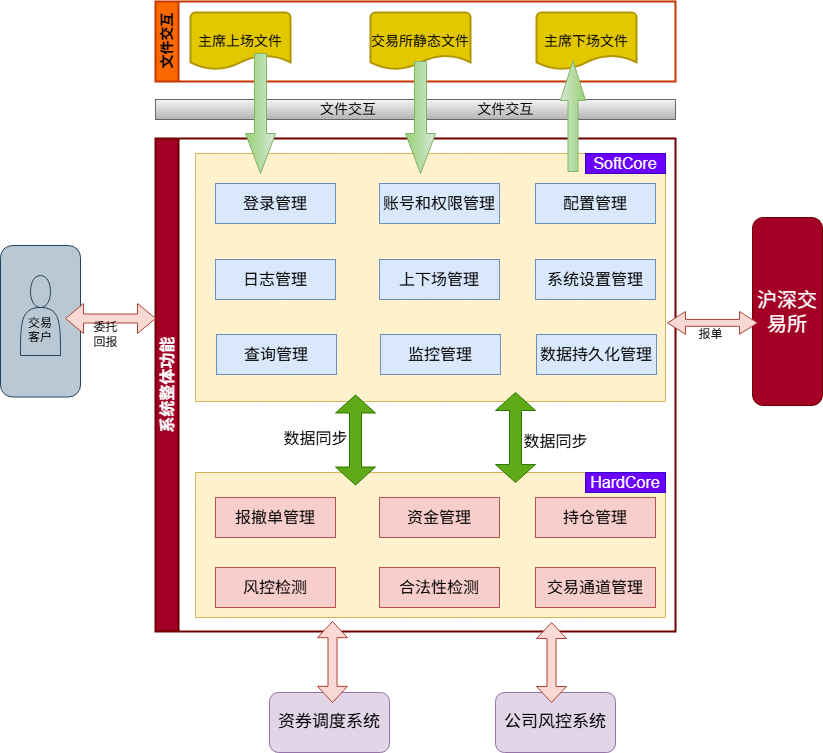

The diagram above was exported from draw.io. Its source (the exported page's mxGraphModel, read from the mxfile embedded in the PNG):
<mxGraphModel dx="1377" dy="760" grid="1" gridSize="10" guides="1" tooltips="1" connect="1" arrows="1" fold="1" page="1" pageScale="1" pageWidth="827" pageHeight="1169" math="0" shadow="0">
  <root>
    <mxCell id="0" />
    <mxCell id="1" parent="0" />
    <mxCell id="d85L3eKw6_MX9-1PcmMq-64" value="&lt;font style=&quot;font-size: 14px;&quot;&gt;&amp;nbsp; &amp;nbsp; &amp;nbsp; 文件交互&amp;nbsp; &amp;nbsp; &amp;nbsp; &amp;nbsp; &amp;nbsp; &amp;nbsp; &amp;nbsp; &amp;nbsp; &amp;nbsp; &amp;nbsp; &amp;nbsp; &amp;nbsp; &amp;nbsp;&amp;nbsp;&lt;/font&gt;&lt;span style=&quot;font-size: 14px;&quot;&gt;文件交互&lt;/span&gt;" style="rounded=0;whiteSpace=wrap;html=1;fillColor=#f5f5f5;gradientColor=#b3b3b3;strokeColor=#666666;" parent="1" vertex="1">
      <mxGeometry x="180" y="178" width="520" height="20" as="geometry" />
    </mxCell>
    <mxCell id="d85L3eKw6_MX9-1PcmMq-33" value="" style="verticalLabelPosition=bottom;verticalAlign=top;html=1;shape=mxgraph.basic.patternFillRect;fillStyle=diagRev;step=5;fillStrokeWidth=0.2;fillStrokeColor=#dddddd;fillColor=#fff2cc;strokeColor=#d6b656;fontSize=16;" parent="1" vertex="1">
      <mxGeometry x="220" y="551" width="470" height="145" as="geometry" />
    </mxCell>
    <mxCell id="d85L3eKw6_MX9-1PcmMq-32" value="" style="verticalLabelPosition=bottom;verticalAlign=top;html=1;shape=mxgraph.basic.patternFillRect;fillStyle=diagRev;step=5;fillStrokeWidth=0.2;fillStrokeColor=#dddddd;fillColor=#fff2cc;strokeColor=#d6b656;fontSize=16;" parent="1" vertex="1">
      <mxGeometry x="220" y="232" width="470" height="248" as="geometry" />
    </mxCell>
    <mxCell id="d85L3eKw6_MX9-1PcmMq-6" value="登录管理" style="rounded=0;whiteSpace=wrap;html=1;fillColor=#dae8fc;strokeColor=#6c8ebf;fontSize=16;" parent="1" vertex="1">
      <mxGeometry x="240" y="262" width="120" height="40" as="geometry" />
    </mxCell>
    <mxCell id="d85L3eKw6_MX9-1PcmMq-8" value="账号和权限管理" style="rounded=0;whiteSpace=wrap;html=1;fillColor=#dae8fc;strokeColor=#6c8ebf;fontSize=16;" parent="1" vertex="1">
      <mxGeometry x="404" y="262" width="120" height="40" as="geometry" />
    </mxCell>
    <mxCell id="d85L3eKw6_MX9-1PcmMq-17" value="配置管理" style="rounded=0;whiteSpace=wrap;html=1;fillColor=#dae8fc;strokeColor=#6c8ebf;fontSize=16;" parent="1" vertex="1">
      <mxGeometry x="560" y="262" width="120" height="40" as="geometry" />
    </mxCell>
    <mxCell id="d85L3eKw6_MX9-1PcmMq-19" value="日志管理" style="rounded=0;whiteSpace=wrap;html=1;fillColor=#dae8fc;strokeColor=#6c8ebf;fontSize=16;" parent="1" vertex="1">
      <mxGeometry x="240" y="338" width="120" height="40" as="geometry" />
    </mxCell>
    <mxCell id="d85L3eKw6_MX9-1PcmMq-21" value="上下场管理" style="rounded=0;whiteSpace=wrap;html=1;fillColor=#dae8fc;strokeColor=#6c8ebf;fontSize=16;" parent="1" vertex="1">
      <mxGeometry x="404" y="338" width="120" height="40" as="geometry" />
    </mxCell>
    <mxCell id="d85L3eKw6_MX9-1PcmMq-22" value="系统设置管理" style="rounded=0;whiteSpace=wrap;html=1;fillColor=#dae8fc;strokeColor=#6c8ebf;fontSize=16;" parent="1" vertex="1">
      <mxGeometry x="560" y="338" width="120" height="40" as="geometry" />
    </mxCell>
    <mxCell id="d85L3eKw6_MX9-1PcmMq-23" value="报撤单管理" style="rounded=0;whiteSpace=wrap;html=1;fillColor=#f8cecc;strokeColor=#b85450;fontSize=16;" parent="1" vertex="1">
      <mxGeometry x="240" y="576" width="120" height="40" as="geometry" />
    </mxCell>
    <mxCell id="d85L3eKw6_MX9-1PcmMq-25" value="资金管理" style="rounded=0;whiteSpace=wrap;html=1;fillColor=#f8cecc;strokeColor=#b85450;fontSize=16;" parent="1" vertex="1">
      <mxGeometry x="404" y="576" width="120" height="40" as="geometry" />
    </mxCell>
    <mxCell id="d85L3eKw6_MX9-1PcmMq-26" value="持仓管理" style="rounded=0;whiteSpace=wrap;html=1;fillColor=#f8cecc;strokeColor=#b85450;fontSize=16;" parent="1" vertex="1">
      <mxGeometry x="560" y="576" width="120" height="40" as="geometry" />
    </mxCell>
    <mxCell id="d85L3eKw6_MX9-1PcmMq-27" value="风控检测" style="rounded=0;whiteSpace=wrap;html=1;fillColor=#f8cecc;strokeColor=#b85450;fontSize=16;" parent="1" vertex="1">
      <mxGeometry x="240" y="646" width="120" height="40" as="geometry" />
    </mxCell>
    <mxCell id="d85L3eKw6_MX9-1PcmMq-29" value="合法性检测" style="rounded=0;whiteSpace=wrap;html=1;fillColor=#f8cecc;strokeColor=#b85450;fontSize=16;" parent="1" vertex="1">
      <mxGeometry x="404" y="646" width="120" height="40" as="geometry" />
    </mxCell>
    <mxCell id="d85L3eKw6_MX9-1PcmMq-30" value="交易通道管理" style="rounded=0;whiteSpace=wrap;html=1;fillColor=#f8cecc;strokeColor=#b85450;fontSize=16;" parent="1" vertex="1">
      <mxGeometry x="560" y="646" width="120" height="40" as="geometry" />
    </mxCell>
    <mxCell id="d85L3eKw6_MX9-1PcmMq-34" value="" style="shape=doubleArrow;direction=south;whiteSpace=wrap;html=1;fillColor=#60a917;strokeColor=#2D7600;fontColor=#ffffff;fontSize=16;" parent="1" vertex="1">
      <mxGeometry x="360" y="473.5" width="40" height="90" as="geometry" />
    </mxCell>
    <mxCell id="d85L3eKw6_MX9-1PcmMq-36" value="" style="shape=doubleArrow;direction=south;whiteSpace=wrap;html=1;fillColor=#60a917;fontColor=#ffffff;strokeColor=#2D7600;fontSize=16;" parent="1" vertex="1">
      <mxGeometry x="520" y="471" width="40" height="90" as="geometry" />
    </mxCell>
    <mxCell id="d85L3eKw6_MX9-1PcmMq-38" value="数据同步" style="text;html=1;align=center;verticalAlign=middle;resizable=0;points=[];autosize=1;strokeColor=none;fillColor=none;fontSize=16;" parent="1" vertex="1">
      <mxGeometry x="295" y="502" width="90" height="30" as="geometry" />
    </mxCell>
    <mxCell id="d85L3eKw6_MX9-1PcmMq-39" value="SoftCore" style="rounded=0;whiteSpace=wrap;html=1;fillColor=#6a00ff;fontColor=#ffffff;strokeColor=#3700CC;fontSize=16;" parent="1" vertex="1">
      <mxGeometry x="610" y="232" width="80" height="20" as="geometry" />
    </mxCell>
    <mxCell id="d85L3eKw6_MX9-1PcmMq-40" value="HardCore" style="rounded=0;whiteSpace=wrap;html=1;fillColor=#6a00ff;fontColor=#ffffff;strokeColor=#3700CC;fontSize=16;" parent="1" vertex="1">
      <mxGeometry x="610" y="551" width="80" height="20" as="geometry" />
    </mxCell>
    <mxCell id="d85L3eKw6_MX9-1PcmMq-42" value="系统整体功能" style="swimlane;horizontal=0;whiteSpace=wrap;html=1;fillColor=#a20025;fontColor=#ffffff;strokeColor=#6F0000;strokeWidth=2;fontSize=16;" parent="1" vertex="1">
      <mxGeometry x="180" y="217" width="520" height="493" as="geometry" />
    </mxCell>
    <mxCell id="d85L3eKw6_MX9-1PcmMq-37" value="数据同步" style="text;html=1;align=center;verticalAlign=middle;resizable=0;points=[];autosize=1;strokeColor=none;fillColor=none;fontSize=16;" parent="d85L3eKw6_MX9-1PcmMq-42" vertex="1">
      <mxGeometry x="355" y="287.5" width="90" height="30" as="geometry" />
    </mxCell>
    <mxCell id="d85L3eKw6_MX9-1PcmMq-45" value="&lt;font style=&quot;font-size: 20px;&quot;&gt;沪深交易所&lt;/font&gt;" style="rounded=1;whiteSpace=wrap;html=1;fillColor=#a20025;fontColor=#ffffff;strokeColor=#6F0000;" parent="1" vertex="1">
      <mxGeometry x="777" y="296" width="70" height="188" as="geometry" />
    </mxCell>
    <mxCell id="d85L3eKw6_MX9-1PcmMq-46" value="客户" style="rounded=1;whiteSpace=wrap;html=1;fillColor=#bac8d3;strokeColor=#23445d;" parent="1" vertex="1">
      <mxGeometry x="25" y="324" width="80" height="151.5" as="geometry" />
    </mxCell>
    <mxCell id="d85L3eKw6_MX9-1PcmMq-47" value="资券调度系统" style="rounded=1;whiteSpace=wrap;html=1;fontSize=17;fillColor=#e1d5e7;strokeColor=#9673a6;" parent="1" vertex="1">
      <mxGeometry x="294" y="771" width="120" height="60" as="geometry" />
    </mxCell>
    <mxCell id="d85L3eKw6_MX9-1PcmMq-48" value="公司风控系统" style="rounded=1;whiteSpace=wrap;html=1;fontSize=17;fillColor=#e1d5e7;strokeColor=#9673a6;" parent="1" vertex="1">
      <mxGeometry x="520" y="771" width="120" height="60" as="geometry" />
    </mxCell>
    <mxCell id="d85L3eKw6_MX9-1PcmMq-50" value="主席上场文件" style="strokeWidth=2;html=1;shape=mxgraph.flowchart.document2;whiteSpace=wrap;size=0.25;fontSize=14;fillColor=#e3c800;fontColor=#000000;strokeColor=#B09500;" parent="1" vertex="1">
      <mxGeometry x="215" y="91" width="100" height="57" as="geometry" />
    </mxCell>
    <mxCell id="d85L3eKw6_MX9-1PcmMq-53" value="交易所静态文件" style="strokeWidth=2;html=1;shape=mxgraph.flowchart.document2;whiteSpace=wrap;size=0.25;fontSize=14;fillColor=#e3c800;fontColor=#000000;strokeColor=#B09500;" parent="1" vertex="1">
      <mxGeometry x="395" y="91" width="100" height="57" as="geometry" />
    </mxCell>
    <mxCell id="d85L3eKw6_MX9-1PcmMq-55" value="主席下场文件" style="strokeWidth=2;html=1;shape=mxgraph.flowchart.document2;whiteSpace=wrap;size=0.25;fontSize=14;fillColor=#e3c800;fontColor=#000000;strokeColor=#B09500;" parent="1" vertex="1">
      <mxGeometry x="561" y="91" width="100" height="57" as="geometry" />
    </mxCell>
    <mxCell id="d85L3eKw6_MX9-1PcmMq-57" value="文件交互" style="swimlane;horizontal=0;whiteSpace=wrap;html=1;fillColor=#fa6800;fontColor=#000000;strokeColor=#C73500;fontSize=14;strokeWidth=2;" parent="1" vertex="1">
      <mxGeometry x="180" y="80" width="520" height="80" as="geometry" />
    </mxCell>
    <mxCell id="d85L3eKw6_MX9-1PcmMq-61" value="" style="html=1;shadow=0;dashed=0;align=center;verticalAlign=middle;shape=mxgraph.arrows2.arrow;dy=0.6;dx=40;direction=north;notch=0;fillColor=#d5e8d4;gradientColor=#97d077;strokeColor=#82b366;" parent="1" vertex="1">
      <mxGeometry x="585" y="139" width="25" height="111" as="geometry" />
    </mxCell>
    <mxCell id="d85L3eKw6_MX9-1PcmMq-62" value="" style="html=1;shadow=0;dashed=0;align=center;verticalAlign=middle;shape=mxgraph.arrows2.arrow;dy=0.6;dx=40;direction=south;notch=0;fillColor=#d5e8d4;gradientColor=#97d077;strokeColor=#82b366;" parent="1" vertex="1">
      <mxGeometry x="430" y="140" width="30" height="112" as="geometry" />
    </mxCell>
    <mxCell id="d85L3eKw6_MX9-1PcmMq-63" value="" style="html=1;shadow=0;dashed=0;align=center;verticalAlign=middle;shape=mxgraph.arrows2.arrow;dy=0.6;dx=40;direction=south;notch=0;fillColor=#d5e8d4;gradientColor=#97d077;strokeColor=#82b366;" parent="1" vertex="1">
      <mxGeometry x="270" y="132" width="30" height="120" as="geometry" />
    </mxCell>
    <mxCell id="d85L3eKw6_MX9-1PcmMq-65" value="&lt;div&gt;&lt;br&gt;&lt;/div&gt;&lt;div&gt;&lt;br&gt;&lt;/div&gt;&lt;div&gt;交易&lt;/div&gt;客户" style="shape=actor;whiteSpace=wrap;html=1;fillColor=#bac8d3;strokeColor=#23445d;" parent="1" vertex="1">
      <mxGeometry x="45" y="354" width="40" height="80" as="geometry" />
    </mxCell>
    <mxCell id="d85L3eKw6_MX9-1PcmMq-67" value="" style="shape=doubleArrow;whiteSpace=wrap;html=1;fillColor=#fad9d5;strokeColor=#ae4132;" parent="1" vertex="1">
      <mxGeometry x="692" y="390" width="90" height="22.75" as="geometry" />
    </mxCell>
    <mxCell id="d85L3eKw6_MX9-1PcmMq-68" value="" style="shape=doubleArrow;whiteSpace=wrap;html=1;fillColor=#fad9d5;strokeColor=#ae4132;" parent="1" vertex="1">
      <mxGeometry x="90" y="382" width="90" height="30" as="geometry" />
    </mxCell>
    <mxCell id="d85L3eKw6_MX9-1PcmMq-69" value="" style="shape=doubleArrow;direction=south;whiteSpace=wrap;html=1;fillColor=#fad9d5;strokeColor=#ae4132;" parent="1" vertex="1">
      <mxGeometry x="342" y="700" width="30" height="81" as="geometry" />
    </mxCell>
    <mxCell id="d85L3eKw6_MX9-1PcmMq-70" value="" style="shape=doubleArrow;direction=south;whiteSpace=wrap;html=1;fillColor=#fad9d5;strokeColor=#ae4132;" parent="1" vertex="1">
      <mxGeometry x="561" y="701" width="30" height="80" as="geometry" />
    </mxCell>
    <mxCell id="d85L3eKw6_MX9-1PcmMq-71" value="委托&lt;div&gt;回报&lt;/div&gt;" style="text;html=1;align=center;verticalAlign=middle;resizable=0;points=[];autosize=1;strokeColor=none;fillColor=none;" parent="1" vertex="1">
      <mxGeometry x="105" y="393" width="50" height="40" as="geometry" />
    </mxCell>
    <mxCell id="d85L3eKw6_MX9-1PcmMq-72" value="报单" style="text;html=1;align=center;verticalAlign=middle;resizable=0;points=[];autosize=1;strokeColor=none;fillColor=none;" parent="1" vertex="1">
      <mxGeometry x="710" y="398" width="50" height="30" as="geometry" />
    </mxCell>
    <mxCell id="Ex77ZusFWSkmeVWwU-8Q-2" value="查询管理" style="rounded=0;whiteSpace=wrap;html=1;fillColor=#dae8fc;strokeColor=#6c8ebf;fontSize=16;" vertex="1" parent="1">
      <mxGeometry x="241" y="413" width="120" height="40" as="geometry" />
    </mxCell>
    <mxCell id="Ex77ZusFWSkmeVWwU-8Q-3" value="监控管理" style="rounded=0;whiteSpace=wrap;html=1;fillColor=#dae8fc;strokeColor=#6c8ebf;fontSize=16;" vertex="1" parent="1">
      <mxGeometry x="405" y="413" width="120" height="40" as="geometry" />
    </mxCell>
    <mxCell id="Ex77ZusFWSkmeVWwU-8Q-4" value="数据持久化管理" style="rounded=0;whiteSpace=wrap;html=1;fillColor=#dae8fc;strokeColor=#6c8ebf;fontSize=16;" vertex="1" parent="1">
      <mxGeometry x="561" y="413" width="120" height="40" as="geometry" />
    </mxCell>
  </root>
</mxGraphModel>